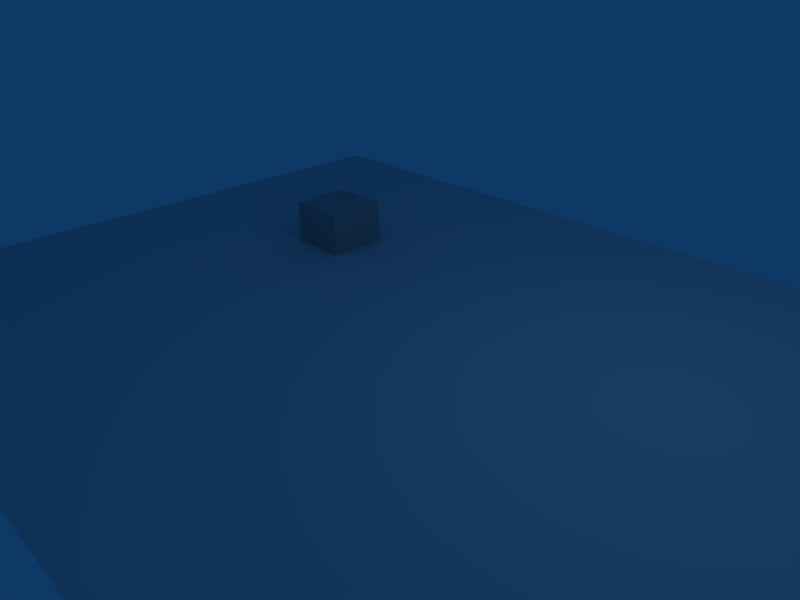 # Source: 3dmap.blend  (saved by Blender 2.49.2; exported with 4.5.12 LTS)
import bpy
from mathutils import Matrix  # noqa: F401  (used for matrix-valued properties, if any)

bpy.ops.wm.read_factory_settings(use_empty=True)
scene = bpy.context.scene
scene.name = 'Scene'

# ---- collections
col_collection_1 = bpy.data.collections.new('Collection 1'); scene.collection.children.link(col_collection_1)

# ---- materials (node trees are filled in below, after node groups)
mat_material_test_png = bpy.data.materials.new('Material_test.png')
mat_material_test_png.alpha_threshold = 0.0
mat_material_test_png.diffuse_color = (0.64, 0.64, 0.64, 1.0)
mat_material_test_png.specular_color = (0.5, 0.5, 0.5)
mat_material_test_png.roughness = 0.5
mat_material_test_png.line_color = (0.0, 0.0, 0.0, 1.0)
mat_material_calendar_png = bpy.data.materials.new('Material_Calendar.png')
mat_material_calendar_png.alpha_threshold = 0.0
mat_material_calendar_png.diffuse_color = (0.64, 0.64, 0.64, 1.0)
mat_material_calendar_png.specular_color = (0.5, 0.5, 0.5)
mat_material_calendar_png.roughness = 0.5
mat_material_calendar_png.line_color = (0.0, 0.0, 0.0, 1.0)
mat_material = bpy.data.materials.new('Material')
mat_material.alpha_threshold = 0.0
mat_material.preview_render_type = 'FLAT'
mat_material.roughness = 0.5
mat_material.line_color = (0.0, 0.0, 0.0, 1.0)

# ---- material node trees

# ---- world
world_world = bpy.data.worlds.new('World'); scene.world = world_world
world_world.color = (0.05656, 0.2208, 0.4)
world_world.use_sun_shadow = False
world_world.sun_shadow_jitter_overblur = 0.0
world_world.cycles.sampling_method = 'MANUAL'
world_world.cycles.sample_map_resolution = 256

# ---- cameras
cam_camera = bpy.data.cameras.new('Camera')
cam_camera.passepartout_alpha = 0.2
cam_camera.clip_end = 100.0
cam_camera.lens = 35.0
cam_camera.ortho_scale = 7.314
cam_camera.show_passepartout = False
cam_camera.show_safe_areas = True
cam_camera.dof.focus_distance = 0.0
cam_camera.dof.aperture_fstop = 128.0

# ---- lights
light_spot = bpy.data.lights.new('Spot', 'POINT')
light_spot.transmission_factor = 0.0
light_spot.cutoff_distance = 30.0
light_spot.energy = 100.0
light_spot.shadow_buffer_clip_start = 1.001
light_spot.shadow_soft_size = 1.0
light_spot.shadow_maximum_resolution = 0.006
light_spot.use_absolute_resolution = True
light_spot.cycles.use_multiple_importance_sampling = False

# ---- meshes
me_shop = bpy.data.meshes.new('shop')
me_shop.from_pydata([(1.0, 1.0, 1.635), (1.0, -1.0, 1.635), (-1.0, -1.0, 1.635), (-1.0, 1.0, 1.635), (1.0, 1.0, 0.0189), (1.0, -1.0, 0.0189), (-1.0, -1.0, 0.0189), (-1.0, 1.0, 0.0189)], [], [(0, 3, 2, 1), (4, 5, 6, 7), (0, 1, 5, 4), (1, 2, 6, 5), (2, 3, 7, 6), (3, 0, 4, 7)])
me_shop.polygons.foreach_set('material_index', [2, 0, 0, 0, 0, 0])
_uv = me_shop.uv_layers.new(name='UVTex')
_uv.uv.foreach_set('vector', [0.0, 0.0, 0.0, 1.0, 1.0, 1.0, 1.0, 0.0, 0.0, 0.0, 0.0, 1.0, 1.0, 1.0, 1.0, 0.0, 0.0, 0.0, 0.0, 1.0, 1.0, 1.0, 1.0, 0.0, 0.0, 0.0, 0.0, 1.0, 1.0, 1.0, 1.0, 0.0, 0.0, 0.0, 0.0, 1.0, 1.0, 1.0, 1.0, 0.0, 1.0, 1.0, 1.0, 0.0, 0.0, 0.0, 0.0, 1.0])
me_shop.materials.append(mat_material_test_png)
me_shop.materials.append(None)
me_shop.materials.append(mat_material_calendar_png)
me_shop.use_remesh_preserve_volume = False
me_shop.use_remesh_preserve_attributes = False
me_shop.use_mirror_vertex_groups = False
me_shop.update()
me_cube = bpy.data.meshes.new('Cube')
me_cube.from_pydata([(1.0, 1.0, -1.0), (1.0, -1.0, -1.0), (-1.0, -1.0, -1.0), (-1.0, 1.0, -1.0), (1.675, 1.524, 1.0), (1.675, -1.524, 1.0), (-1.675, -1.524, 1.0), (-1.675, 1.524, 1.0)], [], [(0, 1, 2, 3), (4, 7, 6, 5), (0, 4, 5, 1), (1, 5, 6, 2), (2, 6, 7, 3), (4, 0, 3, 7)])
_uv = me_cube.uv_layers.new(name='UVTex')
_uv.uv.foreach_set('vector', [0.0, 0.0, 1.0, 0.0, 1.0, 1.0, 0.0, 1.0, 0.0, 0.0, 1.0, 0.0, 1.0, 1.0, 0.0, 1.0, 0.0, 0.0, 1.0, 0.0, 1.0, 1.0, 0.0, 1.0, 0.0, 0.0, 1.0, 0.0, 1.0, 1.0, 0.0, 1.0, 0.0, 0.0, 1.0, 0.0, 1.0, 1.0, 0.0, 1.0, 0.0, 0.0, 1.0, 0.0, 1.0, 1.0, 0.0, 1.0])
me_cube.materials.append(mat_material)
me_cube.use_remesh_preserve_volume = False
me_cube.use_remesh_preserve_attributes = False
me_cube.use_mirror_vertex_groups = False
me_cube.update()

# ---- objects
ob_shop = bpy.data.objects.new('shop', me_shop)
ob_cube = bpy.data.objects.new('Cube', me_cube)
ob_lamp = bpy.data.objects.new('Lamp', light_spot)
ob_camera = bpy.data.objects.new('Camera', cam_camera)

# ---- transforms, parenting, visibility, modifiers, constraints
ob_shop.location = (-2.73, 1.568, 0.0)
ob_shop.scale = (0.5, 0.5, 0.5)
ob_shop.lock_rotations_4d = False
ob_shop.empty_display_type = 'ARROWS'
ob_shop.lineart.crease_threshold = 0.0
ob_cube.location = (0.0, 0.0, 0.0)
ob_cube.scale = (4.0, 3.5, 0.1)
ob_cube.lock_rotations_4d = False
ob_cube.empty_display_type = 'ARROWS'
ob_cube.color = (0.0, 0.0, 0.0, 1.0)
ob_cube.lineart.crease_threshold = 0.0
ob_lamp.location = (4.076, 1.005, 5.904)
ob_lamp.rotation_euler = (0.6503, 0.05522, 1.866)
ob_lamp.lock_rotations_4d = False
ob_lamp.empty_display_type = 'ARROWS'
ob_lamp.color = (0.0, 0.0, 0.0, 0.0)
ob_lamp.lineart.crease_threshold = 0.0
ob_camera.location = (7.481, -6.508, 5.344)
ob_camera.rotation_euler = (1.109, 0.01082, 0.8149)
ob_camera.lock_rotations_4d = False
ob_camera.empty_display_type = 'ARROWS'
ob_camera.color = (0.0, 0.0, 0.0, 0.0)
ob_camera.display_type = 'WIRE'
ob_camera.lineart.crease_threshold = 0.0

# ---- collection membership
col_collection_1.objects.link(ob_shop)
col_collection_1.objects.link(ob_cube)
col_collection_1.objects.link(ob_lamp)
col_collection_1.objects.link(ob_camera)

# ---- scene / render settings (as saved in the file)
scene.camera = ob_camera
scene.frame_start = 1; scene.frame_end = 250; scene.frame_set(1)
scene.render.engine = 'BLENDER_EEVEE_NEXT'
scene.render.image_settings.file_format = 'JPEG'
scene.render.image_settings.color_mode = 'RGB'
scene.render.image_settings.compression = 90
scene.render.resolution_x = 800
scene.render.resolution_y = 600
scene.render.pixel_aspect_x = 100.0
scene.render.pixel_aspect_y = 100.0
scene.render.fps = 25
scene.render.dither_intensity = 0.0
scene.render.use_compositing = False
scene.render.use_sequencer = False
scene.render.bake_margin = 2
scene.render.bake_bias = 0.0
scene.render.use_stamp_time = False
scene.render.use_stamp_date = False
scene.render.use_stamp_frame = False
scene.render.use_stamp_camera = False
scene.render.use_stamp_scene = False
scene.render.use_stamp_filename = False
scene.render.use_stamp_render_time = False
scene.render.stamp_font_size = 0
scene.cycles.use_denoising = False
scene.cycles.samples = 10
scene.cycles.sampling_pattern = 'TABULATED_SOBOL'
scene.cycles.light_sampling_threshold = 0.0
scene.cycles.use_adaptive_sampling = False
scene.cycles.use_light_tree = False
scene.cycles.blur_glossy = 0.0
scene.cycles.volume_bounces = 1
scene.cycles.pixel_filter_type = 'GAUSSIAN'
scene.cycles.sample_clamp_indirect = 0.0
scene.view_settings.view_transform = 'Raw'
bpy.context.view_layer.update()
